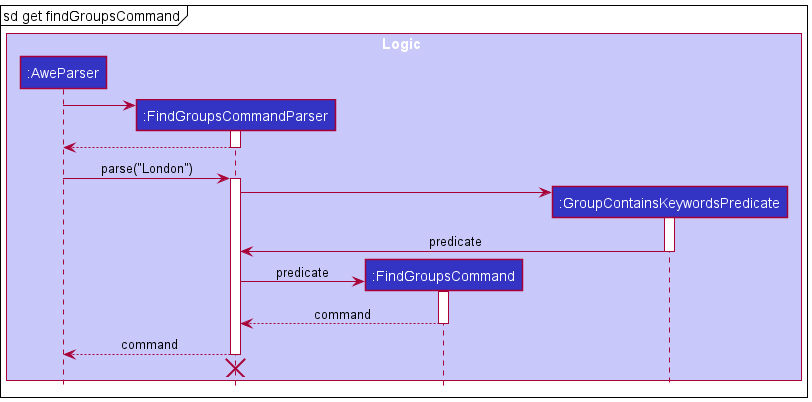

The diagram above was rendered by PlantUML. Its source (embedded in the PNG):
@startuml
!include style.puml

box Logic LOGIC_COLOR_T1
participant ":AweParser" as AweParser LOGIC_COLOR
participant ":FindGroupsCommandParser" as FindGroupsCommandParser LOGIC_COLOR
participant ":FindGroupsCommand" as FindGroupsCommand LOGIC_COLOR
participant ":GroupContainsKeywordsPredicate" as GroupContainsKeywordsPredicate LOGIC_COLOR
end box


mainframe sd get findGroupsCommand

create FindGroupsCommandParser
AweParser -> FindGroupsCommandParser
activate FindGroupsCommandParser

FindGroupsCommandParser --> AweParser
deactivate FindGroupsCommandParser

AweParser -> FindGroupsCommandParser : parse("London")
activate FindGroupsCommandParser

create GroupContainsKeywordsPredicate
FindGroupsCommandParser -> GroupContainsKeywordsPredicate
activate GroupContainsKeywordsPredicate

GroupContainsKeywordsPredicate -> FindGroupsCommandParser : predicate
deactivate GroupContainsKeywordsPredicate

create FindGroupsCommand
FindGroupsCommandParser -> FindGroupsCommand : predicate
activate FindGroupsCommand

FindGroupsCommand --> FindGroupsCommandParser : command
deactivate FindGroupsCommand

FindGroupsCommandParser --> AweParser : command
deactivate FindGroupsCommandParser
'Hidden arrow to position the destroy marker below the end of the activation bar.
FindGroupsCommandParser -[hidden]-> AweParser
destroy FindGroupsCommandParser


@enduml